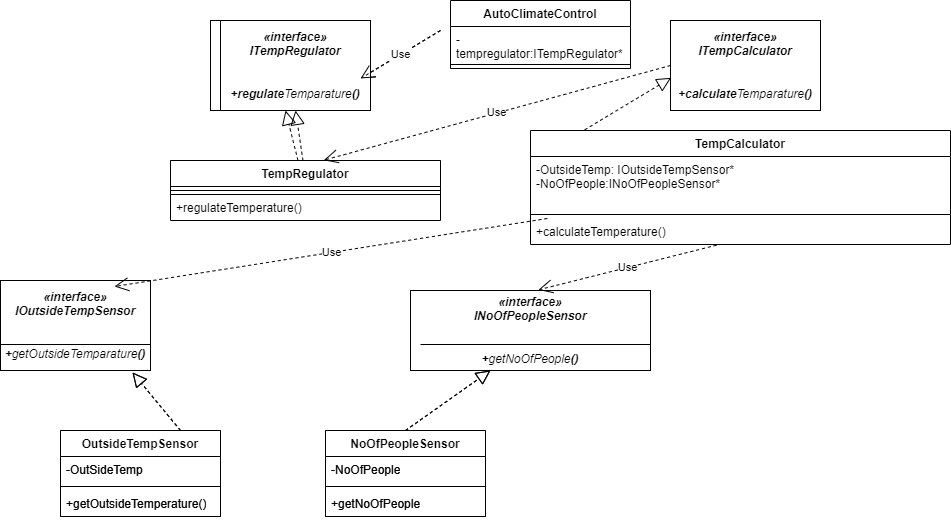

The diagram above was exported from draw.io. Its source (the exported page's mxGraphModel, read from the mxfile embedded in the PNG):
<mxGraphModel dx="786" dy="1567" grid="1" gridSize="10" guides="1" tooltips="1" connect="1" arrows="1" fold="1" page="1" pageScale="1" pageWidth="850" pageHeight="1100" math="0" shadow="0">
  <root>
    <mxCell id="0" />
    <mxCell id="1" parent="0" />
    <mxCell id="pb5G9UV5LcPnoagyfSfU-1" value="OutsideTempSensor" style="swimlane;fontStyle=1;align=center;verticalAlign=top;childLayout=stackLayout;horizontal=1;startSize=26;horizontalStack=0;resizeParent=1;resizeParentMax=0;resizeLast=0;collapsible=1;marginBottom=0;whiteSpace=wrap;html=1;" parent="1" vertex="1">
      <mxGeometry x="160" y="280" width="160" height="86" as="geometry" />
    </mxCell>
    <mxCell id="pb5G9UV5LcPnoagyfSfU-2" value="-OutSideTemp" style="text;strokeColor=none;fillColor=none;align=left;verticalAlign=top;spacingLeft=4;spacingRight=4;overflow=hidden;rotatable=0;points=[[0,0.5],[1,0.5]];portConstraint=eastwest;whiteSpace=wrap;html=1;" parent="pb5G9UV5LcPnoagyfSfU-1" vertex="1">
      <mxGeometry y="26" width="160" height="26" as="geometry" />
    </mxCell>
    <mxCell id="pb5G9UV5LcPnoagyfSfU-3" value="" style="line;strokeWidth=1;fillColor=none;align=left;verticalAlign=middle;spacingTop=-1;spacingLeft=3;spacingRight=3;rotatable=0;labelPosition=right;points=[];portConstraint=eastwest;strokeColor=inherit;" parent="pb5G9UV5LcPnoagyfSfU-1" vertex="1">
      <mxGeometry y="52" width="160" height="8" as="geometry" />
    </mxCell>
    <mxCell id="pb5G9UV5LcPnoagyfSfU-4" value="+getOutsideTemperature()" style="text;strokeColor=none;fillColor=none;align=left;verticalAlign=top;spacingLeft=4;spacingRight=4;overflow=hidden;rotatable=0;points=[[0,0.5],[1,0.5]];portConstraint=eastwest;whiteSpace=wrap;html=1;" parent="pb5G9UV5LcPnoagyfSfU-1" vertex="1">
      <mxGeometry y="60" width="160" height="26" as="geometry" />
    </mxCell>
    <mxCell id="pb5G9UV5LcPnoagyfSfU-5" value="NoOfPeopleSensor" style="swimlane;fontStyle=1;align=center;verticalAlign=top;childLayout=stackLayout;horizontal=1;startSize=26;horizontalStack=0;resizeParent=1;resizeParentMax=0;resizeLast=0;collapsible=1;marginBottom=0;whiteSpace=wrap;html=1;" parent="1" vertex="1">
      <mxGeometry x="425" y="280" width="160" height="86" as="geometry" />
    </mxCell>
    <mxCell id="pb5G9UV5LcPnoagyfSfU-6" value="-NoOfPeople" style="text;strokeColor=none;fillColor=none;align=left;verticalAlign=top;spacingLeft=4;spacingRight=4;overflow=hidden;rotatable=0;points=[[0,0.5],[1,0.5]];portConstraint=eastwest;whiteSpace=wrap;html=1;" parent="pb5G9UV5LcPnoagyfSfU-5" vertex="1">
      <mxGeometry y="26" width="160" height="26" as="geometry" />
    </mxCell>
    <mxCell id="pb5G9UV5LcPnoagyfSfU-7" value="" style="line;strokeWidth=1;fillColor=none;align=left;verticalAlign=middle;spacingTop=-1;spacingLeft=3;spacingRight=3;rotatable=0;labelPosition=right;points=[];portConstraint=eastwest;strokeColor=inherit;" parent="pb5G9UV5LcPnoagyfSfU-5" vertex="1">
      <mxGeometry y="52" width="160" height="8" as="geometry" />
    </mxCell>
    <mxCell id="pb5G9UV5LcPnoagyfSfU-8" value="+getNoOfPeople" style="text;strokeColor=none;fillColor=none;align=left;verticalAlign=top;spacingLeft=4;spacingRight=4;overflow=hidden;rotatable=0;points=[[0,0.5],[1,0.5]];portConstraint=eastwest;whiteSpace=wrap;html=1;" parent="pb5G9UV5LcPnoagyfSfU-5" vertex="1">
      <mxGeometry y="60" width="160" height="26" as="geometry" />
    </mxCell>
    <mxCell id="pb5G9UV5LcPnoagyfSfU-9" value="TempRegulator" style="swimlane;fontStyle=1;align=center;verticalAlign=top;childLayout=stackLayout;horizontal=1;startSize=26;horizontalStack=0;resizeParent=1;resizeParentMax=0;resizeLast=0;collapsible=1;marginBottom=0;whiteSpace=wrap;html=1;" parent="1" vertex="1">
      <mxGeometry x="270" y="10" width="270" height="60" as="geometry" />
    </mxCell>
    <mxCell id="pb5G9UV5LcPnoagyfSfU-11" value="" style="line;strokeWidth=1;fillColor=none;align=left;verticalAlign=middle;spacingTop=-1;spacingLeft=3;spacingRight=3;rotatable=0;labelPosition=right;points=[];portConstraint=eastwest;strokeColor=inherit;" parent="pb5G9UV5LcPnoagyfSfU-9" vertex="1">
      <mxGeometry y="26" width="270" height="8" as="geometry" />
    </mxCell>
    <mxCell id="pb5G9UV5LcPnoagyfSfU-12" value="+regulateTemperature()" style="text;strokeColor=none;fillColor=none;align=left;verticalAlign=top;spacingLeft=4;spacingRight=4;overflow=hidden;rotatable=0;points=[[0,0.5],[1,0.5]];portConstraint=eastwest;whiteSpace=wrap;html=1;" parent="pb5G9UV5LcPnoagyfSfU-9" vertex="1">
      <mxGeometry y="34" width="270" height="26" as="geometry" />
    </mxCell>
    <mxCell id="pb5G9UV5LcPnoagyfSfU-17" value="&lt;i style=&quot;&quot;&gt;&lt;b&gt;«interface»&lt;/b&gt;&lt;br&gt;&lt;b&gt;IOutsideTempSensor&lt;/b&gt;&lt;br&gt;&lt;br&gt;&lt;br&gt;&lt;b&gt;+&lt;/b&gt;getOutsideTemparature&lt;b&gt;()&lt;/b&gt;&lt;/i&gt;" style="html=1;whiteSpace=wrap;" parent="1" vertex="1">
      <mxGeometry x="100" y="130" width="150" height="90" as="geometry" />
    </mxCell>
    <mxCell id="pb5G9UV5LcPnoagyfSfU-18" value="&lt;i style=&quot;&quot;&gt;&lt;b&gt;«interface»&lt;/b&gt;&lt;br&gt;&lt;b&gt;INoOfPeopleSensor&lt;/b&gt;&lt;br&gt;&lt;br&gt;&lt;br&gt;&lt;b&gt;+&lt;/b&gt;getNoOfPeople&lt;b&gt;()&lt;/b&gt;&lt;br&gt;&lt;/i&gt;" style="html=1;whiteSpace=wrap;" parent="1" vertex="1">
      <mxGeometry x="510" y="140" width="240" height="80" as="geometry" />
    </mxCell>
    <mxCell id="pb5G9UV5LcPnoagyfSfU-20" value="" style="line;strokeWidth=1;fillColor=none;align=left;verticalAlign=middle;spacingTop=-1;spacingLeft=3;spacingRight=3;rotatable=0;labelPosition=right;points=[];portConstraint=eastwest;strokeColor=inherit;" parent="1" vertex="1">
      <mxGeometry x="100" y="190" width="150" height="8" as="geometry" />
    </mxCell>
    <mxCell id="pb5G9UV5LcPnoagyfSfU-21" value="" style="line;strokeWidth=1;fillColor=none;align=left;verticalAlign=middle;spacingTop=-1;spacingLeft=3;spacingRight=3;rotatable=0;labelPosition=right;points=[];portConstraint=eastwest;strokeColor=inherit;" parent="1" vertex="1">
      <mxGeometry x="520" y="190" width="230" height="8" as="geometry" />
    </mxCell>
    <mxCell id="pb5G9UV5LcPnoagyfSfU-22" value="" style="endArrow=block;dashed=1;endFill=0;endSize=12;html=1;rounded=0;exitX=0.5;exitY=0;exitDx=0;exitDy=0;entryX=0.333;entryY=1;entryDx=0;entryDy=0;entryPerimeter=0;" parent="1" source="pb5G9UV5LcPnoagyfSfU-5" target="pb5G9UV5LcPnoagyfSfU-18" edge="1">
      <mxGeometry width="160" relative="1" as="geometry">
        <mxPoint x="320" y="150" as="sourcePoint" />
        <mxPoint x="480" y="150" as="targetPoint" />
      </mxGeometry>
    </mxCell>
    <mxCell id="pb5G9UV5LcPnoagyfSfU-23" value="" style="endArrow=block;dashed=1;endFill=0;endSize=12;html=1;rounded=0;exitX=0.75;exitY=0;exitDx=0;exitDy=0;entryX=0.88;entryY=1.022;entryDx=0;entryDy=0;entryPerimeter=0;" parent="1" source="pb5G9UV5LcPnoagyfSfU-1" target="pb5G9UV5LcPnoagyfSfU-17" edge="1">
      <mxGeometry width="160" relative="1" as="geometry">
        <mxPoint x="320" y="150" as="sourcePoint" />
        <mxPoint x="480" y="150" as="targetPoint" />
      </mxGeometry>
    </mxCell>
    <mxCell id="LyAqXlBo51GtwGTsh7pe-1" value="&lt;i style=&quot;&quot;&gt;&lt;b&gt;«interface»&lt;/b&gt;&lt;br&gt;&lt;b&gt;ITempRegulator&lt;/b&gt;&lt;br&gt;&lt;br&gt;&lt;br&gt;&lt;b&gt;+regulate&lt;/b&gt;Temparature&lt;b&gt;()&lt;/b&gt;&lt;/i&gt;" style="html=1;whiteSpace=wrap;" parent="1" vertex="1">
      <mxGeometry x="310" y="-130" width="150" height="90" as="geometry" />
    </mxCell>
    <mxCell id="LyAqXlBo51GtwGTsh7pe-2" value="" style="endArrow=block;dashed=1;endFill=0;endSize=12;html=1;rounded=0;entryX=0.5;entryY=1;entryDx=0;entryDy=0;" parent="1" source="pb5G9UV5LcPnoagyfSfU-9" target="LyAqXlBo51GtwGTsh7pe-1" edge="1">
      <mxGeometry width="160" relative="1" as="geometry">
        <mxPoint x="429" y="10" as="sourcePoint" />
        <mxPoint x="381" y="-48" as="targetPoint" />
      </mxGeometry>
    </mxCell>
    <mxCell id="LyAqXlBo51GtwGTsh7pe-3" value="AutoClimateControl" style="swimlane;fontStyle=1;align=center;verticalAlign=top;childLayout=stackLayout;horizontal=1;startSize=26;horizontalStack=0;resizeParent=1;resizeParentMax=0;resizeLast=0;collapsible=1;marginBottom=0;whiteSpace=wrap;html=1;" parent="1" vertex="1">
      <mxGeometry x="550" y="-150" width="180" height="68" as="geometry" />
    </mxCell>
    <mxCell id="LyAqXlBo51GtwGTsh7pe-4" value="-tempregulator:ITempRegulator*" style="text;strokeColor=none;fillColor=none;align=left;verticalAlign=top;spacingLeft=4;spacingRight=4;overflow=hidden;rotatable=0;points=[[0,0.5],[1,0.5]];portConstraint=eastwest;whiteSpace=wrap;html=1;" parent="LyAqXlBo51GtwGTsh7pe-3" vertex="1">
      <mxGeometry y="26" width="180" height="34" as="geometry" />
    </mxCell>
    <mxCell id="LyAqXlBo51GtwGTsh7pe-5" value="" style="line;strokeWidth=1;fillColor=none;align=left;verticalAlign=middle;spacingTop=-1;spacingLeft=3;spacingRight=3;rotatable=0;labelPosition=right;points=[];portConstraint=eastwest;strokeColor=inherit;" parent="LyAqXlBo51GtwGTsh7pe-3" vertex="1">
      <mxGeometry y="60" width="180" height="8" as="geometry" />
    </mxCell>
    <mxCell id="LyAqXlBo51GtwGTsh7pe-7" value="Use" style="endArrow=open;endSize=12;dashed=1;html=1;rounded=0;entryX=0.693;entryY=-0.044;entryDx=0;entryDy=0;entryPerimeter=0;" parent="1" edge="1">
      <mxGeometry width="160" relative="1" as="geometry">
        <mxPoint x="540" y="-120" as="sourcePoint" />
        <mxPoint x="460" y="-72" as="targetPoint" />
      </mxGeometry>
    </mxCell>
    <mxCell id="LyAqXlBo51GtwGTsh7pe-8" value="OutsideTempSensor" style="swimlane;fontStyle=1;align=center;verticalAlign=top;childLayout=stackLayout;horizontal=1;startSize=26;horizontalStack=0;resizeParent=1;resizeParentMax=0;resizeLast=0;collapsible=1;marginBottom=0;whiteSpace=wrap;html=1;" parent="1" vertex="1">
      <mxGeometry x="160" y="280" width="160" height="86" as="geometry" />
    </mxCell>
    <mxCell id="LyAqXlBo51GtwGTsh7pe-9" value="-OutSideTemp" style="text;strokeColor=none;fillColor=none;align=left;verticalAlign=top;spacingLeft=4;spacingRight=4;overflow=hidden;rotatable=0;points=[[0,0.5],[1,0.5]];portConstraint=eastwest;whiteSpace=wrap;html=1;" parent="LyAqXlBo51GtwGTsh7pe-8" vertex="1">
      <mxGeometry y="26" width="160" height="26" as="geometry" />
    </mxCell>
    <mxCell id="LyAqXlBo51GtwGTsh7pe-10" value="" style="line;strokeWidth=1;fillColor=none;align=left;verticalAlign=middle;spacingTop=-1;spacingLeft=3;spacingRight=3;rotatable=0;labelPosition=right;points=[];portConstraint=eastwest;strokeColor=inherit;" parent="LyAqXlBo51GtwGTsh7pe-8" vertex="1">
      <mxGeometry y="52" width="160" height="8" as="geometry" />
    </mxCell>
    <mxCell id="LyAqXlBo51GtwGTsh7pe-11" value="+getOutsideTemperature()" style="text;strokeColor=none;fillColor=none;align=left;verticalAlign=top;spacingLeft=4;spacingRight=4;overflow=hidden;rotatable=0;points=[[0,0.5],[1,0.5]];portConstraint=eastwest;whiteSpace=wrap;html=1;" parent="LyAqXlBo51GtwGTsh7pe-8" vertex="1">
      <mxGeometry y="60" width="160" height="26" as="geometry" />
    </mxCell>
    <mxCell id="LyAqXlBo51GtwGTsh7pe-12" value="NoOfPeopleSensor" style="swimlane;fontStyle=1;align=center;verticalAlign=top;childLayout=stackLayout;horizontal=1;startSize=26;horizontalStack=0;resizeParent=1;resizeParentMax=0;resizeLast=0;collapsible=1;marginBottom=0;whiteSpace=wrap;html=1;" parent="1" vertex="1">
      <mxGeometry x="425" y="280" width="160" height="86" as="geometry" />
    </mxCell>
    <mxCell id="LyAqXlBo51GtwGTsh7pe-13" value="-NoOfPeople" style="text;strokeColor=none;fillColor=none;align=left;verticalAlign=top;spacingLeft=4;spacingRight=4;overflow=hidden;rotatable=0;points=[[0,0.5],[1,0.5]];portConstraint=eastwest;whiteSpace=wrap;html=1;" parent="LyAqXlBo51GtwGTsh7pe-12" vertex="1">
      <mxGeometry y="26" width="160" height="26" as="geometry" />
    </mxCell>
    <mxCell id="LyAqXlBo51GtwGTsh7pe-14" value="" style="line;strokeWidth=1;fillColor=none;align=left;verticalAlign=middle;spacingTop=-1;spacingLeft=3;spacingRight=3;rotatable=0;labelPosition=right;points=[];portConstraint=eastwest;strokeColor=inherit;" parent="LyAqXlBo51GtwGTsh7pe-12" vertex="1">
      <mxGeometry y="52" width="160" height="8" as="geometry" />
    </mxCell>
    <mxCell id="LyAqXlBo51GtwGTsh7pe-15" value="+getNoOfPeople" style="text;strokeColor=none;fillColor=none;align=left;verticalAlign=top;spacingLeft=4;spacingRight=4;overflow=hidden;rotatable=0;points=[[0,0.5],[1,0.5]];portConstraint=eastwest;whiteSpace=wrap;html=1;" parent="LyAqXlBo51GtwGTsh7pe-12" vertex="1">
      <mxGeometry y="60" width="160" height="26" as="geometry" />
    </mxCell>
    <mxCell id="LyAqXlBo51GtwGTsh7pe-16" value="TempRegulator" style="swimlane;fontStyle=1;align=center;verticalAlign=top;childLayout=stackLayout;horizontal=1;startSize=26;horizontalStack=0;resizeParent=1;resizeParentMax=0;resizeLast=0;collapsible=1;marginBottom=0;whiteSpace=wrap;html=1;" parent="1" vertex="1">
      <mxGeometry x="270" y="10" width="270" height="34" as="geometry" />
    </mxCell>
    <mxCell id="LyAqXlBo51GtwGTsh7pe-18" value="" style="line;strokeWidth=1;fillColor=none;align=left;verticalAlign=middle;spacingTop=-1;spacingLeft=3;spacingRight=3;rotatable=0;labelPosition=right;points=[];portConstraint=eastwest;strokeColor=inherit;" parent="LyAqXlBo51GtwGTsh7pe-16" vertex="1">
      <mxGeometry y="26" width="270" height="8" as="geometry" />
    </mxCell>
    <mxCell id="LyAqXlBo51GtwGTsh7pe-20" value="&lt;i style=&quot;&quot;&gt;&lt;b&gt;«interface»&lt;/b&gt;&lt;br&gt;&lt;b&gt;IOutsideTempSensor&lt;/b&gt;&lt;br&gt;&lt;br&gt;&lt;br&gt;&lt;b&gt;+&lt;/b&gt;getOutsideTemparature&lt;b&gt;()&lt;/b&gt;&lt;/i&gt;" style="html=1;whiteSpace=wrap;" parent="1" vertex="1">
      <mxGeometry x="100" y="130" width="150" height="90" as="geometry" />
    </mxCell>
    <mxCell id="LyAqXlBo51GtwGTsh7pe-21" value="&lt;i style=&quot;&quot;&gt;&lt;b&gt;«interface»&lt;/b&gt;&lt;br&gt;&lt;b&gt;INoOfPeopleSensor&lt;/b&gt;&lt;br&gt;&lt;br&gt;&lt;br&gt;&lt;b&gt;+&lt;/b&gt;getNoOfPeople&lt;b&gt;()&lt;/b&gt;&lt;br&gt;&lt;/i&gt;" style="html=1;whiteSpace=wrap;" parent="1" vertex="1">
      <mxGeometry x="510" y="140" width="240" height="80" as="geometry" />
    </mxCell>
    <mxCell id="LyAqXlBo51GtwGTsh7pe-22" value="" style="line;strokeWidth=1;fillColor=none;align=left;verticalAlign=middle;spacingTop=-1;spacingLeft=3;spacingRight=3;rotatable=0;labelPosition=right;points=[];portConstraint=eastwest;strokeColor=inherit;" parent="1" vertex="1">
      <mxGeometry x="100" y="190" width="150" height="8" as="geometry" />
    </mxCell>
    <mxCell id="LyAqXlBo51GtwGTsh7pe-23" value="" style="line;strokeWidth=1;fillColor=none;align=left;verticalAlign=middle;spacingTop=-1;spacingLeft=3;spacingRight=3;rotatable=0;labelPosition=right;points=[];portConstraint=eastwest;strokeColor=inherit;" parent="1" vertex="1">
      <mxGeometry x="520" y="190" width="230" height="8" as="geometry" />
    </mxCell>
    <mxCell id="LyAqXlBo51GtwGTsh7pe-24" value="" style="endArrow=block;dashed=1;endFill=0;endSize=12;html=1;rounded=0;exitX=0.5;exitY=0;exitDx=0;exitDy=0;entryX=0.333;entryY=1;entryDx=0;entryDy=0;entryPerimeter=0;" parent="1" source="LyAqXlBo51GtwGTsh7pe-12" target="LyAqXlBo51GtwGTsh7pe-21" edge="1">
      <mxGeometry width="160" relative="1" as="geometry">
        <mxPoint x="320" y="150" as="sourcePoint" />
        <mxPoint x="480" y="150" as="targetPoint" />
      </mxGeometry>
    </mxCell>
    <mxCell id="LyAqXlBo51GtwGTsh7pe-25" value="" style="endArrow=block;dashed=1;endFill=0;endSize=12;html=1;rounded=0;exitX=0.75;exitY=0;exitDx=0;exitDy=0;entryX=0.88;entryY=1.022;entryDx=0;entryDy=0;entryPerimeter=0;" parent="1" source="LyAqXlBo51GtwGTsh7pe-8" target="LyAqXlBo51GtwGTsh7pe-20" edge="1">
      <mxGeometry width="160" relative="1" as="geometry">
        <mxPoint x="320" y="150" as="sourcePoint" />
        <mxPoint x="480" y="150" as="targetPoint" />
      </mxGeometry>
    </mxCell>
    <mxCell id="LyAqXlBo51GtwGTsh7pe-26" value="Use" style="endArrow=open;endSize=12;dashed=1;html=1;rounded=0;exitX=0;exitY=0.5;exitDx=0;exitDy=0;entryX=0.568;entryY=-0.009;entryDx=0;entryDy=0;entryPerimeter=0;" parent="1" source="hOTYtsFGNYiGhRLplWMb-5" target="LyAqXlBo51GtwGTsh7pe-16" edge="1">
      <mxGeometry width="160" relative="1" as="geometry">
        <mxPoint x="320" y="150" as="sourcePoint" />
        <mxPoint x="210" y="120" as="targetPoint" />
      </mxGeometry>
    </mxCell>
    <mxCell id="LyAqXlBo51GtwGTsh7pe-27" value="Use" style="endArrow=open;endSize=12;dashed=1;html=1;rounded=0;exitX=0.443;exitY=1.026;exitDx=0;exitDy=0;entryX=0.533;entryY=-0.008;entryDx=0;entryDy=0;entryPerimeter=0;exitPerimeter=0;" parent="1" source="hOTYtsFGNYiGhRLplWMb-4" target="LyAqXlBo51GtwGTsh7pe-21" edge="1">
      <mxGeometry width="160" relative="1" as="geometry">
        <mxPoint x="280" y="68" as="sourcePoint" />
        <mxPoint x="214" y="136" as="targetPoint" />
      </mxGeometry>
    </mxCell>
    <mxCell id="LyAqXlBo51GtwGTsh7pe-28" value="&lt;i style=&quot;&quot;&gt;&lt;b&gt;«interface»&lt;/b&gt;&lt;br&gt;&lt;b&gt;ITempRegulator&lt;/b&gt;&lt;br&gt;&lt;br&gt;&lt;br&gt;&lt;b&gt;+regulate&lt;/b&gt;Temparature&lt;b&gt;()&lt;/b&gt;&lt;/i&gt;" style="html=1;whiteSpace=wrap;" parent="1" vertex="1">
      <mxGeometry x="320" y="-130" width="150" height="90" as="geometry" />
    </mxCell>
    <mxCell id="LyAqXlBo51GtwGTsh7pe-29" value="" style="endArrow=block;dashed=1;endFill=0;endSize=12;html=1;rounded=0;entryX=0.5;entryY=1;entryDx=0;entryDy=0;" parent="1" source="LyAqXlBo51GtwGTsh7pe-16" target="LyAqXlBo51GtwGTsh7pe-28" edge="1">
      <mxGeometry width="160" relative="1" as="geometry">
        <mxPoint x="429" y="10" as="sourcePoint" />
        <mxPoint x="381" y="-48" as="targetPoint" />
      </mxGeometry>
    </mxCell>
    <mxCell id="LyAqXlBo51GtwGTsh7pe-33" value="Use" style="endArrow=open;endSize=12;dashed=1;html=1;rounded=0;entryX=0.693;entryY=-0.044;entryDx=0;entryDy=0;entryPerimeter=0;" parent="1" edge="1">
      <mxGeometry width="160" relative="1" as="geometry">
        <mxPoint x="540" y="-120" as="sourcePoint" />
        <mxPoint x="460" y="-72" as="targetPoint" />
      </mxGeometry>
    </mxCell>
    <mxCell id="hOTYtsFGNYiGhRLplWMb-1" value="TempCalculator" style="swimlane;fontStyle=1;align=center;verticalAlign=top;childLayout=stackLayout;horizontal=1;startSize=26;horizontalStack=0;resizeParent=1;resizeParentMax=0;resizeLast=0;collapsible=1;marginBottom=0;whiteSpace=wrap;html=1;" parent="1" vertex="1">
      <mxGeometry x="630" y="-20" width="420" height="114" as="geometry" />
    </mxCell>
    <mxCell id="hOTYtsFGNYiGhRLplWMb-2" value="-OutsideTemp: IOutsideTempSensor*&lt;br style=&quot;border-color: var(--border-color);&quot;&gt;-NoOfPeople:INoOfPeopleSensor*" style="text;strokeColor=none;fillColor=none;align=left;verticalAlign=top;spacingLeft=4;spacingRight=4;overflow=hidden;rotatable=0;points=[[0,0.5],[1,0.5]];portConstraint=eastwest;whiteSpace=wrap;html=1;" parent="hOTYtsFGNYiGhRLplWMb-1" vertex="1">
      <mxGeometry y="26" width="420" height="54" as="geometry" />
    </mxCell>
    <mxCell id="hOTYtsFGNYiGhRLplWMb-3" value="" style="line;strokeWidth=1;fillColor=none;align=left;verticalAlign=middle;spacingTop=-1;spacingLeft=3;spacingRight=3;rotatable=0;labelPosition=right;points=[];portConstraint=eastwest;strokeColor=inherit;" parent="hOTYtsFGNYiGhRLplWMb-1" vertex="1">
      <mxGeometry y="80" width="420" height="8" as="geometry" />
    </mxCell>
    <mxCell id="hOTYtsFGNYiGhRLplWMb-4" value="+calculateTemperature()" style="text;strokeColor=none;fillColor=none;align=left;verticalAlign=top;spacingLeft=4;spacingRight=4;overflow=hidden;rotatable=0;points=[[0,0.5],[1,0.5]];portConstraint=eastwest;whiteSpace=wrap;html=1;" parent="hOTYtsFGNYiGhRLplWMb-1" vertex="1">
      <mxGeometry y="88" width="420" height="26" as="geometry" />
    </mxCell>
    <mxCell id="hOTYtsFGNYiGhRLplWMb-5" value="&lt;i style=&quot;&quot;&gt;&lt;b&gt;«interface»&lt;/b&gt;&lt;br&gt;&lt;b&gt;ITempCalculator&lt;/b&gt;&lt;br&gt;&lt;br&gt;&lt;br&gt;&lt;b&gt;+calculate&lt;/b&gt;Temparature&lt;b&gt;()&lt;/b&gt;&lt;/i&gt;" style="html=1;whiteSpace=wrap;" parent="1" vertex="1">
      <mxGeometry x="770" y="-130" width="150" height="90" as="geometry" />
    </mxCell>
    <mxCell id="hOTYtsFGNYiGhRLplWMb-6" value="" style="endArrow=block;dashed=1;endFill=0;endSize=12;html=1;rounded=0;entryX=0.004;entryY=0.637;entryDx=0;entryDy=0;exitX=0.129;exitY=-0.006;exitDx=0;exitDy=0;exitPerimeter=0;entryPerimeter=0;" parent="1" source="hOTYtsFGNYiGhRLplWMb-1" target="hOTYtsFGNYiGhRLplWMb-5" edge="1">
      <mxGeometry width="160" relative="1" as="geometry">
        <mxPoint x="406" y="20" as="sourcePoint" />
        <mxPoint x="395" y="-30" as="targetPoint" />
      </mxGeometry>
    </mxCell>
    <mxCell id="hOTYtsFGNYiGhRLplWMb-7" value="Use" style="endArrow=open;endSize=12;dashed=1;html=1;rounded=0;exitX=0.017;exitY=0.963;exitDx=0;exitDy=0;entryX=0.693;entryY=-0.044;entryDx=0;entryDy=0;entryPerimeter=0;exitPerimeter=0;" parent="1" edge="1">
      <mxGeometry width="160" relative="1" as="geometry">
        <mxPoint x="647" y="68" as="sourcePoint" />
        <mxPoint x="214" y="136" as="targetPoint" />
      </mxGeometry>
    </mxCell>
  </root>
</mxGraphModel>